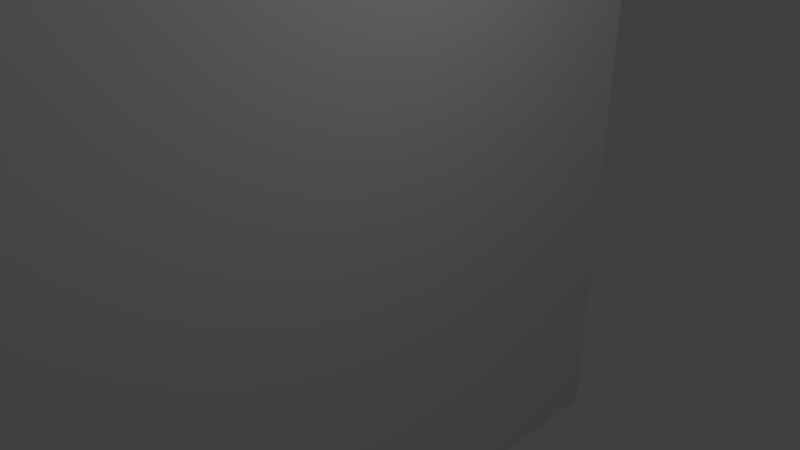 # Source: comment1.blend  (saved by Blender 2.79.0; exported with 4.5.12 LTS)
import bpy
from mathutils import Matrix  # noqa: F401  (used for matrix-valued properties, if any)

bpy.ops.wm.read_factory_settings(use_empty=True)
scene = bpy.context.scene
scene.name = 'Scene'

# ---- collections
col_collection_1 = bpy.data.collections.new('Collection 1'); scene.collection.children.link(col_collection_1)

# ---- materials (node trees are filled in below, after node groups)
mat_comment1alt = bpy.data.materials.new('Comment1alt')
mat_comment1alt.alpha_threshold = 0.0
mat_comment1alt.use_transparent_shadow = False
mat_comment1alt.roughness = 0.5
mat_comment1alt.specular_intensity = 0.0

# ---- material node trees

# ---- world
world_world = bpy.data.worlds.new('World'); scene.world = world_world
world_world.color = (0.05088, 0.05088, 0.05088)
world_world.use_sun_shadow = False
world_world.sun_shadow_jitter_overblur = 0.0
world_world.cycles.sampling_method = 'MANUAL'

# ---- cameras
cam_camera = bpy.data.cameras.new('Camera')
cam_camera.clip_end = 100.0
cam_camera.lens = 35.0
cam_camera.sensor_width = 32.0
cam_camera.sensor_height = 18.0
cam_camera.ortho_scale = 7.314
cam_camera.dof.focus_distance = 0.0
cam_camera.dof.aperture_fstop = 128.0

# ---- lights
light_lamp = bpy.data.lights.new('Lamp', 'POINT')
light_lamp.transmission_factor = 0.0
light_lamp.cutoff_distance = 30.0
light_lamp.energy = 100.0
light_lamp.shadow_buffer_clip_start = 1.001
light_lamp.shadow_soft_size = 0.1
light_lamp.shadow_maximum_resolution = 0.006
light_lamp.use_absolute_resolution = True

# ---- meshes
me_comment1alt = bpy.data.meshes.new('Comment1alt')
me_comment1alt.from_pydata([(-0.08881, -0.2965, -0.001453), (-0.08881, -0.2965, -0.001453), (-0.08881, -0.2965, -0.001453), (-0.08881, -0.2965, -0.001453), (-0.08881, -0.2965, -0.001453), (-0.08881, -0.2965, -0.001453), (-0.08881, -0.2965, -0.001453), (-0.08881, -0.2965, -0.001453), (-0.08881, -0.2965, -0.001453), (-0.08881, -0.2965, -0.001453), (-0.08881, -0.2965, -0.001453), (-0.5078, -0.5, 0.0), (0.5078, -0.5, 0.0), (-0.5078, 0.5, 0.0), (0.5078, 0.5, 0.0), (-0.1022, -0.2679, -8.731e-11), (-0.1025, -0.2678, 0.0), (-0.1172, -0.2679, 1.164e-10), (-0.1178, -0.2683, 1.164e-10), (-0.1016, -0.2685, -8.731e-11), (-0.118, -0.2689, 1.164e-10), (-0.118, -0.295, 1.164e-10), (-0.1016, -0.2929, -8.731e-11), (-0.1016, -0.295, -8.731e-11), (-0.1017, -0.2954, -8.731e-11), (-0.1179, -0.2953, 1.164e-10), (-0.1021, -0.2958, -8.731e-11), (-0.1174, -0.2958, 1.164e-10), (-0.09399, -0.267, 2.91e-11), (-0.09629, -0.2691, 8.731e-11), (-0.09942, -0.2707, 0.0), (-0.1016, -0.2709, -8.731e-11), (-0.1009, -0.271, -2.91e-11), (-0.1016, -0.2711, -8.731e-11), (-0.08936, -0.2963, 5.821e-11), (-0.09405, -0.2928, 2.91e-11), (-0.08906, -0.2964, 5.821e-11), (-0.08538, -0.2495, 0.0), (-0.07823, -0.2495, 5.821e-11), (-0.0856, -0.2496, -2.91e-11), (-0.0859, -0.2499, -2.91e-11), (-0.07868, -0.2586, 5.821e-11), (-0.07868, -0.266, 5.821e-11), (-0.08881, -0.2965, 5.821e-11), (-0.08881, -0.2965, 5.821e-11), (-0.07817, -0.2495, 5.821e-11), (-0.07786, -0.2498, 5.821e-11), (-0.07771, -0.25, 5.821e-11), (-0.07759, -0.2502, 1.164e-10), (-0.07765, -0.2551, 1.164e-10), (-0.07773, -0.2554, 5.821e-11), (-0.07055, -0.266, 5.821e-11), (-0.07192, -0.2964, 0.0), (-0.06634, -0.2913, 2.91e-11), (-0.06634, -0.2686, 2.91e-11), (-0.06653, -0.2683, 2.91e-11)], [], [(11, 12, 54, 53, 52, 44, 43, 36, 34, 35, 22, 23, 24, 26, 27, 25, 21, 20), (20, 18, 17, 16, 15, 19, 31, 33, 32, 30, 29, 28, 40, 39, 37, 38, 45, 46, 47, 48, 49, 50, 41, 42, 51, 55, 54, 12, 14, 13, 11)])
_uv = me_comment1alt.uv_layers.new(name='UVMap')
_uv.uv.foreach_set('vector', [0.0, 0.0, 1.0, 0.0, 0.4347, 0.2314, 0.4347, 0.2087, 0.4292, 0.2036, 0.4126, 0.2035, 0.4126, 0.2035, 0.4123, 0.2036, 0.412, 0.2037, 0.4074, 0.2072, 0.4, 0.2071, 0.4, 0.205, 0.3998, 0.2046, 0.3995, 0.2042, 0.3844, 0.2042, 0.3839, 0.2047, 0.3838, 0.205, 0.3838, 0.2311, 0.3838, 0.2311, 0.384, 0.2317, 0.3846, 0.2321, 0.3991, 0.2322, 0.3993, 0.2321, 0.3999, 0.2315, 0.4, 0.2291, 0.4, 0.2289, 0.4006, 0.229, 0.4021, 0.2293, 0.4052, 0.2309, 0.4075, 0.233, 0.4154, 0.2501, 0.4157, 0.2504, 0.4159, 0.2505, 0.423, 0.2505, 0.423, 0.2505, 0.4233, 0.2502, 0.4235, 0.25, 0.4236, 0.2498, 0.4235, 0.2449, 0.4235, 0.2446, 0.4225, 0.2414, 0.4225, 0.234, 0.4305, 0.234, 0.4345, 0.2317, 0.4347, 0.2314, 1.0, 0.0, 1.0, 1.0, 0.0, 1.0, 0.0, 0.0])
_uv.active_render = True
_uv = me_comment1alt.uv_layers.new(name='UVMap.001')
_uv.uv.foreach_set('vector', [0.0, 0.0, 0.0, 0.0, 0.0, 0.0, 0.0, 0.0, 0.0, 0.0, 0.0, 0.0, 0.0, 0.0, 0.0, 0.0, 0.0, 0.0, 0.0, 0.0, 0.0, 0.0, 0.0, 0.0, 0.0, 0.0, 0.0, 0.0, 0.0, 0.0, 0.0, 0.0, 0.0, 0.0, 0.0, 0.0, 0.0, 0.0, 0.0, 0.0, 0.0, 0.0, 0.0, 0.0, 0.0, 0.0, 0.0, 0.0, 0.0, 0.0, 0.0, 0.0, 0.0, 0.0, 0.0, 0.0, 0.0, 0.0, 0.0, 0.0, 0.0, 0.0, 0.0, 0.0, 0.0, 0.0, 0.0, 0.0, 0.0, 0.0, 0.0, 0.0, 0.0, 0.0, 0.0, 0.0, 0.0, 0.0, 0.0, 0.0, 0.0, 0.0, 0.0, 0.0, 0.0, 0.0, 0.0, 0.0, 0.0, 0.0, 0.0, 0.0, 0.0, 0.0, 0.0, 0.0, 0.0, 0.0])
me_comment1alt.materials.append(mat_comment1alt)
me_comment1alt.use_remesh_preserve_volume = False
me_comment1alt.use_remesh_preserve_attributes = False
me_comment1alt.use_mirror_vertex_groups = False
me_comment1alt.update()

# ---- objects
ob_comment1alt = bpy.data.objects.new('Comment1alt', me_comment1alt)
ob_lamp = bpy.data.objects.new('Lamp', light_lamp)
ob_camera = bpy.data.objects.new('Camera', cam_camera)

# ---- transforms, parenting, visibility, modifiers, constraints
ob_comment1alt.location = (0.0, 0.0, 0.0)
ob_comment1alt.rotation_euler = (1.571, 0.0, 1.571)
ob_comment1alt.scale = (10.19, 10.19, 10.19)
ob_comment1alt.lineart.crease_threshold = 0.0
ob_lamp.location = (4.076, 1.005, 5.904)
ob_lamp.rotation_euler = (0.6503, 0.05522, 1.866)
ob_lamp.lock_rotations_4d = False
ob_lamp.empty_display_type = 'ARROWS'
ob_lamp.color = (0.0, 0.0, 0.0, 0.0)
ob_lamp.lineart.crease_threshold = 0.0
ob_camera.location = (7.481, -6.508, 5.344)
ob_camera.rotation_euler = (1.109, 0.0, 0.8149)
ob_camera.lock_rotations_4d = False
ob_camera.empty_display_type = 'ARROWS'
ob_camera.color = (0.0, 0.0, 0.0, 0.0)
ob_camera.display_type = 'WIRE'
ob_camera.lineart.crease_threshold = 0.0

# ---- collection membership
col_collection_1.objects.link(ob_comment1alt)
col_collection_1.objects.link(ob_lamp)
col_collection_1.objects.link(ob_camera)

# ---- scene / render settings (as saved in the file)
scene.camera = ob_camera
scene.frame_start = 1; scene.frame_end = 250; scene.frame_set(1)
scene.render.engine = 'BLENDER_EEVEE_NEXT'
scene.render.resolution_percentage = 50
scene.render.dither_intensity = 0.0
scene.cycles.use_denoising = False
scene.cycles.samples = 128
scene.cycles.sampling_pattern = 'TABULATED_SOBOL'
scene.cycles.use_adaptive_sampling = False
scene.cycles.use_light_tree = False
scene.cycles.blur_glossy = 0.0
scene.cycles.sample_clamp_indirect = 0.0
scene.view_settings.view_transform = 'Standard'
bpy.context.view_layer.update()
